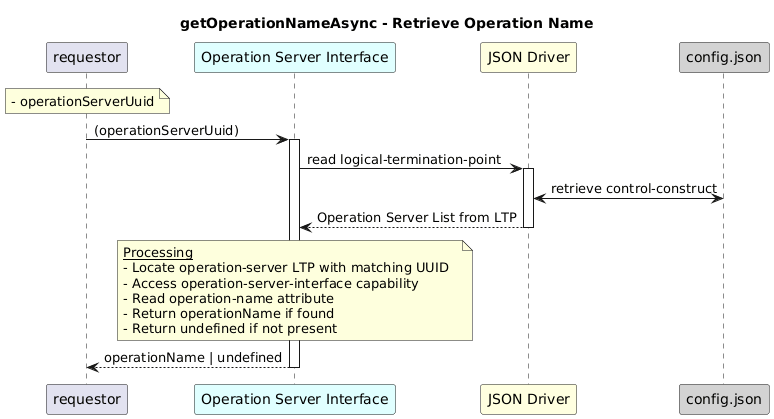

The diagram above was rendered by PlantUML. Its source (embedded in the PNG):
@startuml
skinparam responseMessageBelowArrow true

title
getOperationNameAsync - Retrieve Operation Name
end title

participant "requestor" as requestor
participant "Operation Server Interface" as osi #LightCyan
participant "JSON Driver" as jd #LightYellow
participant "config.json" as cfg #LightGrey

note over requestor
  - operationServerUuid
end note

requestor -> osi: (operationServerUuid)
activate osi

osi -> jd: read logical-termination-point
activate jd

jd <-> cfg: retrieve control-construct

jd --> osi: Operation Server List from LTP 
deactivate jd

note over osi
  <u>Processing</u>
  - Locate operation-server LTP with matching UUID  
  - Access operation-server-interface capability  
  - Read operation-name attribute  
  - Return operationName if found  
  - Return undefined if not present
end note

osi --> requestor: operationName | undefined
deactivate osi
@enduml